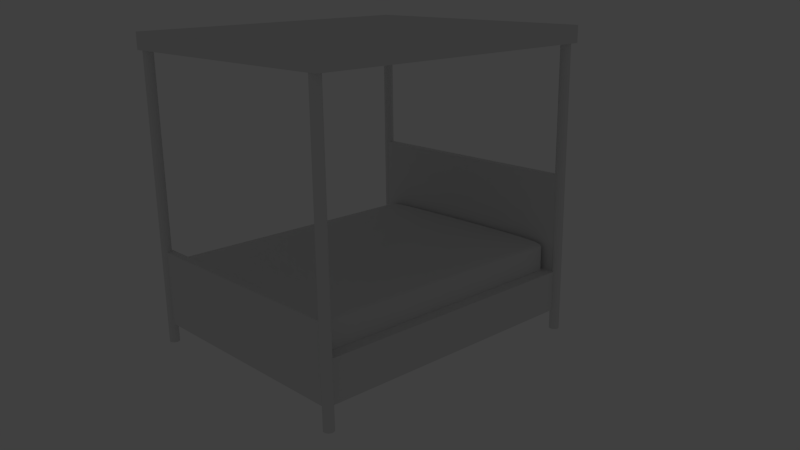 # Source: bedroom_sw_bed.blend  (saved by Blender 2.66.0; exported with 4.5.12 LTS)
import bpy
from mathutils import Matrix  # noqa: F401  (used for matrix-valued properties, if any)

bpy.ops.wm.read_factory_settings(use_empty=True)
scene = bpy.context.scene
scene.name = 'Scene'

# ---- collections
col_collection_1 = bpy.data.collections.new('Collection 1'); scene.collection.children.link(col_collection_1)
col_collection_2 = bpy.data.collections.new('Collection 2'); scene.collection.children.link(col_collection_2)
col_collection_3 = bpy.data.collections.new('Collection 3'); scene.collection.children.link(col_collection_3)
col_collection_20 = bpy.data.collections.new('Collection 20'); scene.collection.children.link(col_collection_20)
col_collection_20.hide_render = True
col_collection_20.hide_viewport = True

# ---- materials (node trees are filled in below, after node groups)
mat_material = bpy.data.materials.new('Material')
mat_material.alpha_threshold = 0.0
mat_material.use_transparent_shadow = False
mat_material.roughness = 0.5
mat_material.line_color = (0.0, 0.0, 0.0, 1.0)

# ---- material node trees

# ---- world
world_world = bpy.data.worlds.new('World'); scene.world = world_world
world_world.color = (0.05088, 0.05088, 0.05088)
world_world.use_sun_shadow = False
world_world.sun_shadow_jitter_overblur = 0.0
world_world.cycles.sampling_method = 'MANUAL'
world_world.cycles.sample_map_resolution = 256

# ---- cameras
cam_camera = bpy.data.cameras.new('Camera')
cam_camera.clip_end = 100.0
cam_camera.lens = 35.0
cam_camera.sensor_width = 32.0
cam_camera.sensor_height = 18.0
cam_camera.ortho_scale = 7.314
cam_camera.dof.focus_distance = 0.0
cam_camera.dof.aperture_fstop = 128.0

# ---- lights
light_lamp = bpy.data.lights.new('Lamp', 'POINT')
light_lamp.transmission_factor = 0.0
light_lamp.cutoff_distance = 30.0
light_lamp.energy = 100.0
light_lamp.shadow_buffer_clip_start = 1.001
light_lamp.shadow_soft_size = 0.1
light_lamp.shadow_maximum_resolution = 0.006
light_lamp.use_absolute_resolution = True
light_lamp.cycles.use_multiple_importance_sampling = False

# ---- meshes
me_cube_006 = bpy.data.meshes.new('Cube.006')
me_cube_006.from_pydata([(1.0, 1.0, -1.0), (1.0, -1.0, -1.0), (-1.0, -1.0, -1.0), (-1.0, 1.0, -1.0), (1.0, 1.0, 1.0), (1.0, -1.0, 1.0), (-1.0, -1.0, 1.0), (-1.0, 1.0, 1.0)], [], [(0, 1, 2, 3), (4, 7, 6, 5), (0, 4, 5, 1), (1, 5, 6, 2), (2, 6, 7, 3), (4, 0, 3, 7)])
_uv = me_cube_006.uv_layers.new(name='UV coord')
_uv.uv.foreach_set('vector', [0.5, 0.5, 0.5, 0.75, 0.25, 0.75, 0.25, 0.5, 0.5, 0.25, 0.25, 0.25, 0.25, 8.785e-05, 0.5, 8.659e-05, 0.5, 0.5, 0.75, 0.5, 0.75, 0.75, 0.5, 0.75, 0.5, 0.75, 0.5, 0.9999, 0.25, 0.9999, 0.25, 0.75, 0.25, 0.75, 8.671e-05, 0.75, 8.659e-05, 0.5, 0.25, 0.5, 0.5, 0.25, 0.5, 0.5, 0.25, 0.5, 0.25, 0.25])
me_cube_006.materials.append(mat_material)
me_cube_006.use_remesh_preserve_volume = False
me_cube_006.use_remesh_preserve_attributes = False
me_cube_006.use_mirror_vertex_groups = False
me_cube_006.update()
me_cube_003 = bpy.data.meshes.new('Cube.003')
me_cube_003.from_pydata([(1.0, 1.0, -1.0), (1.0, -1.0, -1.0), (-1.0, -1.0, -1.0), (-1.0, 1.0, -1.0), (1.0, 1.0, 1.0), (1.0, -1.0, 1.0), (-1.0, -1.0, 1.0), (-1.0, 1.0, 1.0)], [], [(0, 1, 2, 3), (4, 7, 6, 5), (0, 4, 5, 1), (1, 5, 6, 2), (2, 6, 7, 3), (4, 0, 3, 7)])
_uv = me_cube_003.uv_layers.new(name='UV coord')
_uv.uv.foreach_set('vector', [0.5, 0.75, 0.5, 0.9999, 0.25, 0.9999, 0.25, 0.75, 0.5, 0.5, 0.25, 0.5, 0.25, 0.25, 0.5, 0.25, 0.5, 0.75, 0.5, 0.5, 0.75, 0.5, 0.75, 0.75, 0.5, 8.659e-05, 0.5, 0.25, 0.25, 0.25, 0.25, 8.659e-05, 8.667e-05, 0.75, 8.659e-05, 0.5, 0.25, 0.5, 0.25, 0.75, 0.5, 0.5, 0.5, 0.75, 0.25, 0.75, 0.25, 0.5])
me_cube_003.materials.append(mat_material)
me_cube_003.use_remesh_preserve_volume = False
me_cube_003.use_remesh_preserve_attributes = False
me_cube_003.use_mirror_vertex_groups = False
me_cube_003.update()
me_cube_002 = bpy.data.meshes.new('Cube.002')
me_cube_002.from_pydata([(1.0, 1.0, -1.0), (1.0, -1.0, -1.0), (-1.0, -1.0, -1.0), (-1.0, 1.0, -1.0), (1.0, 1.0, 1.0), (1.0, -1.0, 1.0), (-1.0, -1.0, 1.0), (-1.0, 1.0, 1.0)], [], [(0, 1, 2, 3), (4, 7, 6, 5), (0, 4, 5, 1), (1, 5, 6, 2), (2, 6, 7, 3), (4, 0, 3, 7)])
_uv = me_cube_002.uv_layers.new(name='UV coord')
_uv.uv.foreach_set('vector', [0.5, 0.75, 0.5, 0.9999, 0.25, 0.9999, 0.25, 0.75, 0.5, 0.5, 0.25, 0.5, 0.25, 0.25, 0.5, 0.25, 0.5, 0.75, 0.5, 0.5, 0.75, 0.5, 0.75, 0.75, 0.5, 8.659e-05, 0.5, 0.25, 0.25, 0.25, 0.25, 8.659e-05, 8.667e-05, 0.75, 8.659e-05, 0.5, 0.25, 0.5, 0.25, 0.75, 0.5, 0.5, 0.5, 0.75, 0.25, 0.75, 0.25, 0.5])
me_cube_002.materials.append(mat_material)
me_cube_002.use_remesh_preserve_volume = False
me_cube_002.use_remesh_preserve_attributes = False
me_cube_002.use_mirror_vertex_groups = False
me_cube_002.update()
me_cube = bpy.data.meshes.new('Cube')
me_cube.from_pydata([(1.0, 1.0, -1.0), (1.0, -1.0, -1.0), (-1.0, -1.0, -1.0), (-1.0, 1.0, -1.0), (1.0, 1.0, 1.0), (1.0, -1.0, 1.0), (-1.0, -1.0, 1.0), (-1.0, 1.0, 1.0)], [], [(0, 1, 2, 3), (4, 7, 6, 5), (0, 4, 5, 1), (1, 5, 6, 2), (2, 6, 7, 3), (4, 0, 3, 7)])
_uv = me_cube.uv_layers.new(name='UV coord')
_uv.uv.foreach_set('vector', [0.5, 0.5, 0.5, 0.75, 0.25, 0.75, 0.25, 0.5, 0.5, 0.25, 0.25, 0.25, 0.25, 8.785e-05, 0.5, 8.659e-05, 0.5, 0.5, 0.75, 0.5, 0.75, 0.75, 0.5, 0.75, 0.5, 0.75, 0.5, 0.9999, 0.25, 0.9999, 0.25, 0.75, 0.25, 0.75, 8.671e-05, 0.75, 8.659e-05, 0.5, 0.25, 0.5, 0.5, 0.25, 0.5, 0.5, 0.25, 0.5, 0.25, 0.25])
me_cube.materials.append(mat_material)
me_cube.use_remesh_preserve_volume = False
me_cube.use_remesh_preserve_attributes = False
me_cube.use_mirror_vertex_groups = False
me_cube.update()
me_cube_005 = bpy.data.meshes.new('Cube.005')
me_cube_005.from_pydata([(1.0, 1.0, -1.0), (1.0, -1.0, -1.0), (-1.0, -1.0, -1.0), (-1.0, 1.0, -1.0), (1.0, 1.0, 1.0), (1.0, -1.0, 1.0), (-1.0, -1.0, 1.0), (-1.0, 1.0, 1.0), (1.0, 1.0, -0.8321), (1.0, 1.0, 0.8321), (1.0, -1.0, -0.8321), (1.0, -1.0, 0.8321), (-1.0, -1.0, -0.8321), (-1.0, -1.0, 0.8321), (-1.0, 1.0, -0.8321), (-1.0, 1.0, 0.8321), (1.0, 0.9742, -1.0), (1.0, -0.9742, -1.0), (-1.0, -0.9742, -1.0), (-1.0, 0.9742, -1.0), (1.0, 0.9742, 1.0), (1.0, -0.9742, 1.0), (-1.0, -0.9742, 1.0), (-1.0, 0.9742, 1.0), (1.0, 0.9742, -0.8321), (1.0, -0.9742, -0.8321), (1.0, 0.9742, 0.8321), (1.0, -0.9742, 0.8321), (-1.0, -0.9742, -0.8321), (-1.0, 0.9742, -0.8321), (-1.0, -0.9742, 0.8321), (-1.0, 0.9742, 0.8321), (1.0, -0.9687, -1.0), (1.0, 0.9687, -1.0), (-1.0, 0.9687, -1.0), (-1.0, -0.9687, -1.0), (1.0, -0.9687, 1.0), (1.0, 0.9687, 1.0), (-1.0, 0.9687, 1.0), (-1.0, -0.9687, 1.0), (1.0, -0.9687, -0.8321), (1.0, 0.9687, -0.8321), (1.0, -0.9687, 0.8321), (1.0, 0.9687, 0.8321), (-1.0, 0.9687, -0.8321), (-1.0, -0.9687, -0.8321), (-1.0, 0.9687, 0.8321), (-1.0, -0.9687, 0.8321)], [], [(17, 1, 2, 18), (21, 22, 6, 5), (27, 21, 5, 11), (11, 5, 6, 13), (31, 23, 7, 15), (8, 0, 3, 14), (17, 25, 10, 1), (25, 27, 11, 10), (1, 10, 12, 2), (10, 11, 13, 12), (19, 29, 14, 3), (29, 31, 15, 14), (4, 9, 15, 7), (9, 8, 14, 15), (0, 16, 19, 3), (32, 17, 18, 35), (4, 7, 23, 20), (36, 39, 22, 21), (9, 4, 20, 26), (42, 36, 21, 27), (13, 6, 22, 30), (46, 38, 23, 31), (0, 8, 24, 16), (32, 40, 25, 17), (8, 9, 26, 24), (40, 42, 27, 25), (2, 12, 28, 18), (34, 44, 29, 19), (12, 13, 30, 28), (44, 46, 31, 29), (16, 33, 34, 19), (33, 32, 35, 34), (20, 23, 38, 37), (37, 38, 39, 36), (26, 20, 37, 43), (43, 37, 36, 42), (30, 22, 39, 47), (47, 39, 38, 46), (16, 24, 41, 33), (33, 41, 40, 32), (24, 26, 43, 41), (41, 43, 42, 40), (18, 28, 45, 35), (35, 45, 44, 34), (28, 30, 47, 45), (45, 47, 46, 44)])
me_cube_005.polygons.foreach_set('use_smooth', [True] * 46)
_uv = me_cube_005.uv_layers.new(name='UVMap')
_uv.uv.foreach_set('vector', [0.5, 0.6666, 0.5, 0.75, 0.25, 0.75, 0.25, 0.6666, 0.5, 0.08341, 0.25, 0.08341, 0.25, 8.785e-05, 0.5, 8.659e-05, 0.6666, 0.6666, 0.75, 0.6666, 0.75, 0.75, 0.6666, 0.75, 0.5, 0.9166, 0.5, 0.9999, 0.25, 0.9999, 0.25, 0.9166, 0.08341, 0.5833, 8.663e-05, 0.5833, 8.659e-05, 0.5, 0.08341, 0.5, 0.5, 0.4167, 0.5, 0.5, 0.25, 0.5, 0.25, 0.4167, 0.5, 0.6666, 0.5833, 0.6666, 0.5833, 0.75, 0.5, 0.75, 0.5833, 0.6666, 0.6666, 0.6666, 0.6666, 0.75, 0.5833, 0.75, 0.5, 0.75, 0.5, 0.8333, 0.25, 0.8333, 0.25, 0.75, 0.5, 0.8333, 0.5, 0.9166, 0.25, 0.9166, 0.25, 0.8333, 0.25, 0.5833, 0.1667, 0.5833, 0.1667, 0.5, 0.25, 0.5, 0.1667, 0.5833, 0.08341, 0.5833, 0.08341, 0.5, 0.1667, 0.5, 0.5, 0.25, 0.5, 0.3334, 0.25, 0.3334, 0.25, 0.25, 0.5, 0.3334, 0.5, 0.4167, 0.25, 0.4167, 0.25, 0.3334, 0.5, 0.5, 0.5, 0.5833, 0.25, 0.5833, 0.25, 0.5, 0.5, 0.6389, 0.5, 0.6666, 0.25, 0.6666, 0.25, 0.6389, 0.5, 0.25, 0.25, 0.25, 0.25, 0.1667, 0.5, 0.1667, 0.5, 0.1112, 0.25, 0.1112, 0.25, 0.08341, 0.5, 0.08341, 0.6666, 0.5, 0.75, 0.5, 0.75, 0.5833, 0.6666, 0.5833, 0.6666, 0.6389, 0.75, 0.6389, 0.75, 0.6666, 0.6666, 0.6666, 0.08341, 0.75, 8.671e-05, 0.75, 8.667e-05, 0.6666, 0.08341, 0.6666, 0.08341, 0.6111, 8.664e-05, 0.6111, 8.663e-05, 0.5833, 0.08341, 0.5833, 0.5, 0.5, 0.5833, 0.5, 0.5833, 0.5833, 0.5, 0.5833, 0.5, 0.6389, 0.5833, 0.6389, 0.5833, 0.6666, 0.5, 0.6666, 0.5833, 0.5, 0.6666, 0.5, 0.6666, 0.5833, 0.5833, 0.5833, 0.5833, 0.6389, 0.6666, 0.6389, 0.6666, 0.6666, 0.5833, 0.6666, 0.25, 0.75, 0.1667, 0.75, 0.1667, 0.6666, 0.25, 0.6666, 0.25, 0.6111, 0.1667, 0.6111, 0.1667, 0.5833, 0.25, 0.5833, 0.1667, 0.75, 0.08341, 0.75, 0.08341, 0.6666, 0.1667, 0.6666, 0.1667, 0.6111, 0.08341, 0.6111, 0.08341, 0.5833, 0.1667, 0.5833, 0.5, 0.5833, 0.5, 0.6111, 0.25, 0.6111, 0.25, 0.5833, 0.5, 0.6111, 0.5, 0.6389, 0.25, 0.6389, 0.25, 0.6111, 0.5, 0.1667, 0.25, 0.1667, 0.25, 0.139, 0.5, 0.139, 0.5, 0.139, 0.25, 0.139, 0.25, 0.1112, 0.5, 0.1112, 0.6666, 0.5833, 0.75, 0.5833, 0.75, 0.6111, 0.6666, 0.6111, 0.6666, 0.6111, 0.75, 0.6111, 0.75, 0.6389, 0.6666, 0.6389, 0.08341, 0.6666, 8.667e-05, 0.6666, 8.665e-05, 0.6389, 0.08341, 0.6389, 0.08341, 0.6389, 8.665e-05, 0.6389, 8.664e-05, 0.6111, 0.08341, 0.6111, 0.5, 0.5833, 0.5833, 0.5833, 0.5833, 0.6111, 0.5, 0.6111, 0.5, 0.6111, 0.5833, 0.6111, 0.5833, 0.6389, 0.5, 0.6389, 0.5833, 0.5833, 0.6666, 0.5833, 0.6666, 0.6111, 0.5833, 0.6111, 0.5833, 0.6111, 0.6666, 0.6111, 0.6666, 0.6389, 0.5833, 0.6389, 0.25, 0.6666, 0.1667, 0.6666, 0.1667, 0.6389, 0.25, 0.6389, 0.25, 0.6389, 0.1667, 0.6389, 0.1667, 0.6111, 0.25, 0.6111, 0.1667, 0.6666, 0.08341, 0.6666, 0.08341, 0.6389, 0.1667, 0.6389, 0.1667, 0.6389, 0.08341, 0.6389, 0.08341, 0.6111, 0.1667, 0.6111])
me_cube_005.materials.append(mat_material)
me_cube_005.use_remesh_preserve_volume = False
me_cube_005.use_remesh_preserve_attributes = False
me_cube_005.use_mirror_vertex_groups = False
me_cube_005.update()
me_cylinder = bpy.data.meshes.new('Cylinder')
me_cylinder.from_pydata([(25.0, -29.0, -1.0), (25.0, -29.0, 1.0), (25.2, -29.02, -1.0), (25.2, -29.02, 1.0), (25.38, -29.08, -1.0), (25.38, -29.08, 1.0), (25.56, -29.17, -1.0), (25.56, -29.17, 1.0), (25.71, -29.29, -1.0), (25.71, -29.29, 1.0), (25.83, -29.44, -1.0), (25.83, -29.44, 1.0), (25.92, -29.62, -1.0), (25.92, -29.62, 1.0), (25.98, -29.8, -1.0), (25.98, -29.8, 1.0), (26.0, -30.0, -1.0), (26.0, -30.0, 1.0), (25.98, -30.2, -1.0), (25.98, -30.2, 1.0), (25.92, -30.38, -1.0), (25.92, -30.38, 1.0), (25.83, -30.56, -1.0), (25.83, -30.56, 1.0), (25.71, -30.71, -1.0), (25.71, -30.71, 1.0), (25.56, -30.83, -1.0), (25.56, -30.83, 1.0), (25.38, -30.92, -1.0), (25.38, -30.92, 1.0), (25.2, -30.98, -1.0), (25.2, -30.98, 1.0), (25.0, -31.0, -1.0), (25.0, -31.0, 1.0), (24.8, -30.98, -1.0), (24.8, -30.98, 1.0), (24.62, -30.92, -1.0), (24.62, -30.92, 1.0), (24.44, -30.83, -1.0), (24.44, -30.83, 1.0), (24.29, -30.71, -1.0), (24.29, -30.71, 1.0), (24.17, -30.56, -1.0), (24.17, -30.56, 1.0), (24.08, -30.38, -1.0), (24.08, -30.38, 1.0), (24.02, -30.2, -1.0), (24.02, -30.2, 1.0), (24.0, -30.0, -1.0), (24.0, -30.0, 1.0), (24.02, -29.8, -1.0), (24.02, -29.8, 1.0), (24.08, -29.62, -1.0), (24.08, -29.62, 1.0), (24.17, -29.44, -1.0), (24.17, -29.44, 1.0), (24.29, -29.29, -1.0), (24.29, -29.29, 1.0), (24.44, -29.17, -1.0), (24.44, -29.17, 1.0), (24.62, -29.08, -1.0), (24.62, -29.08, 1.0), (24.8, -29.02, -1.0), (24.8, -29.02, 1.0)], [], [(0, 1, 3, 2), (2, 3, 5, 4), (4, 5, 7, 6), (6, 7, 9, 8), (8, 9, 11, 10), (10, 11, 13, 12), (12, 13, 15, 14), (14, 15, 17, 16), (16, 17, 19, 18), (18, 19, 21, 20), (20, 21, 23, 22), (22, 23, 25, 24), (24, 25, 27, 26), (26, 27, 29, 28), (28, 29, 31, 30), (30, 31, 33, 32), (32, 33, 35, 34), (34, 35, 37, 36), (36, 37, 39, 38), (38, 39, 41, 40), (40, 41, 43, 42), (42, 43, 45, 44), (44, 45, 47, 46), (46, 47, 49, 48), (48, 49, 51, 50), (50, 51, 53, 52), (52, 53, 55, 54), (54, 55, 57, 56), (56, 57, 59, 58), (58, 59, 61, 60), (62, 63, 1, 0), (60, 61, 63, 62)])
me_cylinder.polygons.foreach_set('use_smooth', [True] * 32)
_uv = me_cylinder.uv_layers.new(name='UVMap')
_uv.uv.foreach_set('vector', [0.7967, 0.5143, 0.7983, 1.028, 0.7627, 1.028, 0.7611, 0.5144, 0.7255, 0.5154, 0.724, 1.029, 0.6821, 1.029, 0.6837, 0.5153, 0.6837, 0.5153, 0.6821, 1.029, 0.6357, 1.028, 0.6372, 0.5151, 0.6372, 0.5151, 0.6357, 1.028, 0.5863, 1.028, 0.5879, 0.515, 0.5879, 0.515, 0.5863, 1.028, 0.536, 1.028, 0.5376, 0.5148, 0.5376, 0.5148, 0.536, 1.028, 0.4867, 1.028, 0.4882, 0.5147, 0.4882, 0.5147, 0.4867, 1.028, 0.4402, 1.028, 0.4418, 0.5145, 0.4418, 0.5145, 0.4402, 1.028, 0.3983, 1.028, 0.3999, 0.5144, 0.3968, 0.0, 0.3983, 0.5133, 0.3628, 0.5134, 0.3612, 0.0001093, 0.3612, 0.0001093, 0.3628, 0.5134, 0.3209, 0.5135, 0.3194, 0.0002376, 0.3194, 0.0002376, 0.3209, 0.5135, 0.2745, 0.5137, 0.2729, 0.0003799, 0.2729, 0.0003799, 0.2745, 0.5137, 0.2251, 0.5138, 0.2235, 0.0005311, 0.2235, 0.0005311, 0.2251, 0.5138, 0.1748, 0.514, 0.1732, 0.0006858, 0.1732, 0.0006858, 0.1748, 0.514, 0.1255, 0.5141, 0.1239, 0.0008371, 0.1239, 0.0008371, 0.1255, 0.5141, 0.07898, 0.5143, 0.07741, 0.0009795, 0.07741, 0.0009795, 0.07898, 0.5143, 0.03715, 0.5144, 0.03558, 0.001108, 0.03558, 0.001108, 0.03715, 0.5144, 0.001574, 0.5145, 0.0, 0.001217, 0.7595, 0.0, 0.7611, 0.5133, 0.7193, 0.5134, 0.7177, 0.0001286, 0.7177, 0.0001286, 0.7193, 0.5134, 0.6728, 0.5136, 0.6712, 0.0002709, 0.6712, 0.0002709, 0.6728, 0.5136, 0.6235, 0.5137, 0.6219, 0.0004221, 0.6219, 0.0004221, 0.6235, 0.5137, 0.5732, 0.5139, 0.5716, 0.0005765, 0.5716, 0.0005765, 0.5732, 0.5139, 0.5238, 0.514, 0.5222, 0.000728, 0.5222, 0.000728, 0.5238, 0.514, 0.4773, 0.5142, 0.4758, 0.0008715, 0.4758, 0.0008715, 0.4773, 0.5142, 0.4355, 0.5143, 0.4339, 0.0009995, 0.4339, 0.0009995, 0.4355, 0.5143, 0.3999, 0.5144, 0.3983, 0.001108, 0.9984, 0.0, 1.0, 0.5133, 0.9582, 0.5134, 0.9566, 0.000128, 0.9566, 0.000128, 0.9582, 0.5134, 0.9117, 0.5136, 0.9101, 0.0002708, 0.9101, 0.0002708, 0.9117, 0.5136, 0.8623, 0.5137, 0.8608, 0.000422, 0.8608, 0.000422, 0.8623, 0.5137, 0.812, 0.5139, 0.8105, 0.0005771, 0.8105, 0.0005771, 0.812, 0.5139, 0.7627, 0.514, 0.7611, 0.0007277, 0.8385, 0.5142, 0.8401, 1.027, 0.7983, 1.028, 0.7967, 0.5143, 0.885, 0.514, 0.8866, 1.027, 0.8401, 1.027, 0.8385, 0.5142])
me_cylinder.use_remesh_preserve_volume = False
me_cylinder.use_remesh_preserve_attributes = False
me_cylinder.use_mirror_vertex_groups = False
me_cylinder.update()

# ---- objects
ob_canopy = bpy.data.objects.new('canopy', me_cube_006)
ob_headboard = bpy.data.objects.new('headboard', me_cube_003)
ob_footboard = bpy.data.objects.new('footboard', me_cube_002)
ob_base = bpy.data.objects.new('base', me_cube)
ob_mattress = bpy.data.objects.new('mattress', me_cube_005)
ob_cylinder = bpy.data.objects.new('Cylinder', me_cylinder)
ob_lamp = bpy.data.objects.new('Lamp', light_lamp)
ob_camera = bpy.data.objects.new('Camera', cam_camera)

# ---- transforms, parenting, visibility, modifiers, constraints
ob_canopy.location = (0.0, 0.0, 3.6)
ob_canopy.scale = (1.606, 1.872, 0.1)
ob_canopy.lock_rotations_4d = False
ob_canopy.empty_display_type = 'ARROWS'
ob_canopy.lineart.crease_threshold = 0.0
ob_headboard.location = (0.0, 1.8, 1.1)
ob_headboard.scale = (1.5, 0.05, 0.85)
ob_headboard.lock_rotations_4d = False
ob_headboard.empty_display_type = 'ARROWS'
ob_headboard.lineart.crease_threshold = 0.0
ob_footboard.location = (0.0, -1.775, 0.7)
ob_footboard.scale = (1.5, 0.05, 0.45)
ob_footboard.lock_rotations_4d = False
ob_footboard.empty_display_type = 'ARROWS'
ob_footboard.lineart.crease_threshold = 0.0
ob_base.location = (0.0, 0.0, 0.5)
ob_base.scale = (1.5, 1.75, 0.25)
ob_base.lock_rotations_4d = False
ob_base.empty_display_type = 'ARROWS'
ob_base.lineart.crease_threshold = 0.0
ob_mattress.location = (0.0, 0.003543, 0.9)
ob_mattress.scale = (1.354, 1.708, 0.2154)
ob_mattress.lock_rotations_4d = False
ob_mattress.empty_display_type = 'ARROWS'
ob_mattress.lineart.crease_threshold = 0.0
_m = ob_mattress.modifiers.new('Subsurf', 'SUBSURF')
_m.uv_smooth = 'PRESERVE_CORNERS'
_m.levels = 3
_m.render_levels = 3
_m.show_only_control_edges = False
ob_cylinder.location = (0.0, 0.0, 1.75)
ob_cylinder.scale = (0.06, 0.06, 1.75)
ob_cylinder.lineart.crease_threshold = 0.0
_m = ob_cylinder.modifiers.new('Mirror', 'MIRROR')
_m.use_axis = (True, True, False)
ob_lamp.location = (2.76, 0.1588, 2.987)
ob_lamp.rotation_euler = (0.6503, 0.05522, 1.866)
ob_lamp.scale = (0.5, 0.5, 0.5)
ob_lamp.lock_rotations_4d = False
ob_lamp.empty_display_type = 'ARROWS'
ob_lamp.color = (0.0, 0.0, 0.0, 0.0)
ob_lamp.lineart.crease_threshold = 0.0
ob_camera.location = (7.592, -6.495, 4.42)
ob_camera.rotation_euler = (1.277, 0.01149, 0.8166)
ob_camera.scale = (1.0, 1.0, 1.0)
ob_camera.lock_rotations_4d = False
ob_camera.empty_display_type = 'ARROWS'
ob_camera.color = (0.0, 0.0, 0.0, 0.0)
ob_camera.display_type = 'WIRE'
ob_camera.lineart.crease_threshold = 0.0

# ---- collection membership
col_collection_1.objects.link(ob_canopy)
col_collection_1.objects.link(ob_headboard)
col_collection_1.objects.link(ob_footboard)
col_collection_1.objects.link(ob_base)
col_collection_2.objects.link(ob_mattress)
col_collection_3.objects.link(ob_cylinder)
col_collection_20.objects.link(ob_lamp)
col_collection_20.objects.link(ob_camera)

# ---- scene / render settings (as saved in the file)
scene.camera = ob_camera
scene.frame_start = 1; scene.frame_end = 10; scene.frame_set(0)
scene.render.engine = 'BLENDER_EEVEE_NEXT'
scene.render.image_settings.color_mode = 'RGB'
scene.render.image_settings.compression = 90
scene.render.resolution_percentage = 50
scene.render.dither_intensity = 0.0
scene.render.bake_margin = 2
scene.cycles.use_denoising = False
scene.cycles.samples = 10
scene.cycles.sampling_pattern = 'TABULATED_SOBOL'
scene.cycles.light_sampling_threshold = 0.0
scene.cycles.use_adaptive_sampling = False
scene.cycles.use_light_tree = False
scene.cycles.blur_glossy = 0.0
scene.cycles.volume_bounces = 1
scene.cycles.pixel_filter_type = 'GAUSSIAN'
scene.cycles.sample_clamp_indirect = 0.0
scene.view_settings.view_transform = 'Standard'
bpy.context.view_layer.update()
